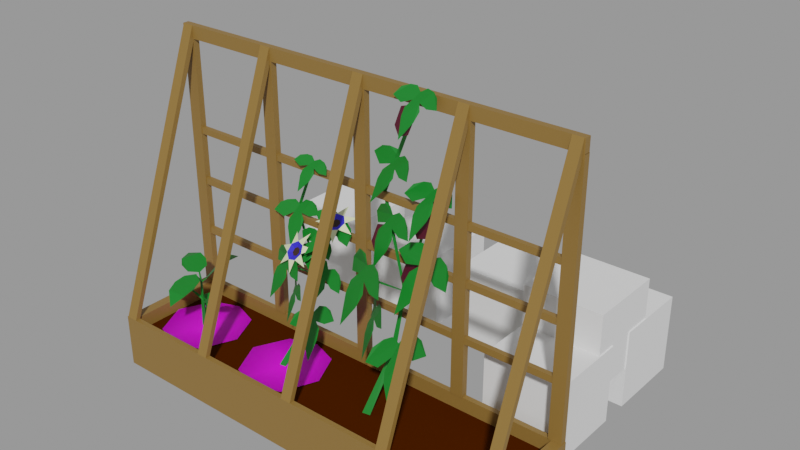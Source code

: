 # Source: Passion_fruit.blend  (saved by Blender 2.90.8; exported with 4.5.12 LTS)
import bpy
from mathutils import Matrix  # noqa: F401  (used for matrix-valued properties, if any)

bpy.ops.wm.read_factory_settings(use_empty=True)
scene = bpy.context.scene
scene.name = 'With bed'

# ---- collections
col_places = bpy.data.collections.new('Places'); scene.collection.children.link(col_places)
col_test = bpy.data.collections.new('Test'); scene.collection.children.link(col_test)

# ---- images (referenced by path relative to the original .blend; pixels are not part of the script)
import os
ASSET_DIR = os.environ.get("B2B_ASSET_DIR", "")  # directory of the original .blend (textures are referenced by path, not embedded)
HERE = os.path.dirname(os.path.abspath(__file__))  # packed textures are extracted next to this script under _unpacked/

def load_image(name, relpath, width, height, colorspace="sRGB"):
    """Load a texture the original file referenced (path relative to the .blend, or extracted next to this script)."""
    p = next((c for c in (os.path.join(HERE, relpath), os.path.join(ASSET_DIR, relpath)) if relpath and os.path.exists(c)), "")
    if p:
        img = bpy.data.images.load(p, check_existing=True)
        img.name = name
    else:  # same state as the original file: an image datablock whose file is absent (Cycles renders it pink)
        img = bpy.data.images.new(name, width, height)
        img.source = "FILE"
        img.filepath = "//" + (relpath or name)
    img.colorspace_settings.name = colorspace
    return img
img_dry_ground_001 = load_image('Dry Ground.001', 'Dry Ground.png', 1024, 1024, 'sRGB')
img_wet_ground_003 = load_image('Wet Ground.003', 'Wet Ground.png', 1024, 1024, 'sRGB')

# ---- materials (node trees are filled in below, after node groups)
mat_wood = bpy.data.materials.new('Wood')
mat_wood.use_transparent_shadow = False
mat_ground = bpy.data.materials.new('Ground')
mat_ground.use_transparent_shadow = False
mat_dry_ground_001 = bpy.data.materials.new('Dry Ground.001')
mat_dry_ground_001.surface_render_method = 'BLENDED'
mat_dry_ground_001.blend_method = 'BLEND'
mat_dry_ground_001.use_transparent_shadow = False
mat_wet_ground_001 = bpy.data.materials.new('Wet Ground.001')
mat_wet_ground_001.surface_render_method = 'BLENDED'
mat_wet_ground_001.blend_method = 'BLEND'
mat_wet_ground_001.use_transparent_shadow = False
mat_grass_green_001 = bpy.data.materials.new('Grass green.001')
mat_grass_green_001.use_transparent_shadow = False
mat_grass_green_002 = bpy.data.materials.new('Grass green.002')
mat_grass_green_002.use_transparent_shadow = False
mat_indigo_001 = bpy.data.materials.new('Indigo.001')
mat_indigo_001.use_transparent_shadow = False
mat_grape_stemp_001 = bpy.data.materials.new('Grape stemp.001')
mat_grape_stemp_001.use_transparent_shadow = False
mat_white_flower_001 = bpy.data.materials.new('White Flower.001')
mat_white_flower_001.use_transparent_shadow = False
mat_grass_green_003 = bpy.data.materials.new('Grass green.003')
mat_grass_green_003.use_transparent_shadow = False
mat_passion_main_001 = bpy.data.materials.new('Passion main.001')
mat_passion_main_001.use_transparent_shadow = False

# ---- material node trees
mat_wood.use_nodes = True; mat_wood.node_tree.nodes.clear()
_N = mat_wood.node_tree.nodes; _L = mat_wood.node_tree.links
n0 = _N.new('ShaderNodeBsdfPrincipled'); n0.name = 'Principled BSDF'; n0.location = (10, 300)
n0.distribution = 'GGX'
n0.subsurface_method = 'BURLEY'
n0.inputs[0].default_value = (0.2462, 0.1366, 0.03203, 1.0)
n0.inputs[3].default_value = 1.45
n0.inputs[27].default_value = (0.0, 0.0, 0.0, 1.0)
n0.inputs[28].default_value = 1.0
n1 = _N.new('ShaderNodeOutputMaterial'); n1.name = 'Material Output'; n1.location = (300, 300)
_L.new(n0.outputs[0], n1.inputs[0])
n1.is_active_output = True
mat_ground.use_nodes = True; mat_ground.node_tree.nodes.clear()
_N = mat_ground.node_tree.nodes; _L = mat_ground.node_tree.links
n0 = _N.new('ShaderNodeBsdfPrincipled'); n0.name = 'Principled BSDF'; n0.location = (15, 390)
n0.distribution = 'GGX'
n0.subsurface_method = 'BURLEY'
n0.inputs[0].default_value = (0.05522, 0.01159, 0.0, 1.0)
n0.inputs[2].default_value = 0.5996
n0.inputs[3].default_value = 1.45
n0.inputs[13].default_value = 0.0
n0.inputs[27].default_value = (0.0, 0.0, 0.0, 1.0)
n0.inputs[28].default_value = 1.0
n1 = _N.new('ShaderNodeOutputMaterial'); n1.name = 'Material Output'; n1.location = (305, 390)
_L.new(n0.outputs[0], n1.inputs[0])
n1.is_active_output = True
mat_dry_ground_001.use_nodes = True; mat_dry_ground_001.node_tree.nodes.clear()
_N = mat_dry_ground_001.node_tree.nodes; _L = mat_dry_ground_001.node_tree.links
n0 = _N.new('ShaderNodeOutputMaterial'); n0.name = 'Material Output'; n0.location = (138, 291)
n1 = _N.new('ShaderNodeTexImage'); n1.name = 'Image Texture'; n1.location = (-262, 291)
n1.image = img_dry_ground_001
n1.extension = 'CLIP'
n2 = _N.new('ShaderNodeBsdfPrincipled'); n2.name = 'Principled BSDF'; n2.location = (-62, 291)
n2.distribution = 'GGX'
n2.subsurface_method = 'BURLEY'
n2.inputs[3].default_value = 1.45
n2.inputs[27].default_value = (0.0, 0.0, 0.0, 1.0)
n2.inputs[28].default_value = 1.0
_L.new(n1.outputs[0], n2.inputs[0])
_L.new(n1.outputs[1], n2.inputs[4])
_L.new(n2.outputs[0], n0.inputs[0])
n0.is_active_output = True
mat_wet_ground_001.use_nodes = True; mat_wet_ground_001.node_tree.nodes.clear()
_N = mat_wet_ground_001.node_tree.nodes; _L = mat_wet_ground_001.node_tree.links
n0 = _N.new('ShaderNodeOutputMaterial'); n0.name = 'Material Output'; n0.location = (300, 300)
n1 = _N.new('ShaderNodeTexImage'); n1.name = 'Image Texture'; n1.location = (-200, 300)
n1.image = img_wet_ground_003
n1.extension = 'CLIP'
n2 = _N.new('ShaderNodeBsdfPrincipled'); n2.name = 'Principled BSDF'; n2.location = (0, 300)
n2.distribution = 'GGX'
n2.subsurface_method = 'BURLEY'
n2.inputs[3].default_value = 1.45
n2.inputs[27].default_value = (0.0, 0.0, 0.0, 1.0)
n2.inputs[28].default_value = 1.0
_L.new(n1.outputs[0], n2.inputs[0])
_L.new(n1.outputs[1], n2.inputs[4])
_L.new(n2.outputs[0], n0.inputs[0])
n0.is_active_output = True
mat_grass_green_001.use_nodes = True; mat_grass_green_001.node_tree.nodes.clear()
_N = mat_grass_green_001.node_tree.nodes; _L = mat_grass_green_001.node_tree.links
n0 = _N.new('ShaderNodeBsdfPrincipled'); n0.name = 'Principled BSDF'; n0.location = (10, 300)
n0.distribution = 'GGX'
n0.subsurface_method = 'BURLEY'
n0.inputs[0].default_value = (0.00258, 0.1743, 0.0134, 1.0)
n0.inputs[3].default_value = 1.45
n0.inputs[27].default_value = (0.0, 0.0, 0.0, 1.0)
n0.inputs[28].default_value = 1.0
n1 = _N.new('ShaderNodeOutputMaterial'); n1.name = 'Material Output'; n1.location = (300, 300)
_L.new(n0.outputs[0], n1.inputs[0])
n1.is_active_output = True
mat_grass_green_002.use_nodes = True; mat_grass_green_002.node_tree.nodes.clear()
_N = mat_grass_green_002.node_tree.nodes; _L = mat_grass_green_002.node_tree.links
n0 = _N.new('ShaderNodeBsdfPrincipled'); n0.name = 'Principled BSDF'; n0.location = (10, 300)
n0.distribution = 'GGX'
n0.subsurface_method = 'BURLEY'
n0.inputs[0].default_value = (0.00258, 0.1743, 0.0134, 1.0)
n0.inputs[3].default_value = 1.45
n0.inputs[27].default_value = (0.0, 0.0, 0.0, 1.0)
n0.inputs[28].default_value = 1.0
n1 = _N.new('ShaderNodeOutputMaterial'); n1.name = 'Material Output'; n1.location = (300, 300)
_L.new(n0.outputs[0], n1.inputs[0])
n1.is_active_output = True
mat_indigo_001.use_nodes = True; mat_indigo_001.node_tree.nodes.clear()
_N = mat_indigo_001.node_tree.nodes; _L = mat_indigo_001.node_tree.links
n0 = _N.new('ShaderNodeBsdfPrincipled'); n0.name = 'Principled BSDF'; n0.location = (10, 300)
n0.distribution = 'GGX'
n0.subsurface_method = 'BURLEY'
n0.inputs[0].default_value = (0.02773, 0.02267, 0.6673, 1.0)
n0.inputs[3].default_value = 1.45
n0.inputs[27].default_value = (0.0, 0.0, 0.0, 1.0)
n0.inputs[28].default_value = 1.0
n1 = _N.new('ShaderNodeOutputMaterial'); n1.name = 'Material Output'; n1.location = (300, 300)
_L.new(n0.outputs[0], n1.inputs[0])
n1.is_active_output = True
mat_grape_stemp_001.use_nodes = True; mat_grape_stemp_001.node_tree.nodes.clear()
_N = mat_grape_stemp_001.node_tree.nodes; _L = mat_grape_stemp_001.node_tree.links
n0 = _N.new('ShaderNodeBsdfPrincipled'); n0.name = 'Principled BSDF'; n0.location = (10, 300)
n0.distribution = 'GGX'
n0.subsurface_method = 'BURLEY'
n0.inputs[0].default_value = (0.03696, 0.01543, 0.01073, 1.0)
n0.inputs[3].default_value = 1.45
n0.inputs[27].default_value = (0.0, 0.0, 0.0, 1.0)
n0.inputs[28].default_value = 1.0
n1 = _N.new('ShaderNodeOutputMaterial'); n1.name = 'Material Output'; n1.location = (300, 300)
_L.new(n0.outputs[0], n1.inputs[0])
n1.is_active_output = True
mat_white_flower_001.use_nodes = True; mat_white_flower_001.node_tree.nodes.clear()
_N = mat_white_flower_001.node_tree.nodes; _L = mat_white_flower_001.node_tree.links
n0 = _N.new('ShaderNodeBsdfPrincipled'); n0.name = 'Principled BSDF'; n0.location = (10, 300)
n0.distribution = 'GGX'
n0.subsurface_method = 'BURLEY'
n0.inputs[0].default_value = (0.7385, 0.8, 0.4854, 1.0)
n0.inputs[3].default_value = 1.45
n0.inputs[27].default_value = (0.0, 0.0, 0.0, 1.0)
n0.inputs[28].default_value = 1.0
n1 = _N.new('ShaderNodeOutputMaterial'); n1.name = 'Material Output'; n1.location = (300, 300)
_L.new(n0.outputs[0], n1.inputs[0])
n1.is_active_output = True
mat_grass_green_003.use_nodes = True; mat_grass_green_003.node_tree.nodes.clear()
_N = mat_grass_green_003.node_tree.nodes; _L = mat_grass_green_003.node_tree.links
n0 = _N.new('ShaderNodeBsdfPrincipled'); n0.name = 'Principled BSDF'; n0.location = (10, 300)
n0.distribution = 'GGX'
n0.subsurface_method = 'BURLEY'
n0.inputs[0].default_value = (0.00258, 0.1743, 0.0134, 1.0)
n0.inputs[3].default_value = 1.45
n0.inputs[27].default_value = (0.0, 0.0, 0.0, 1.0)
n0.inputs[28].default_value = 1.0
n1 = _N.new('ShaderNodeOutputMaterial'); n1.name = 'Material Output'; n1.location = (300, 300)
_L.new(n0.outputs[0], n1.inputs[0])
n1.is_active_output = True
mat_passion_main_001.use_nodes = True; mat_passion_main_001.node_tree.nodes.clear()
_N = mat_passion_main_001.node_tree.nodes; _L = mat_passion_main_001.node_tree.links
n0 = _N.new('ShaderNodeBsdfPrincipled'); n0.name = 'Principled BSDF'; n0.location = (10, 300)
n0.distribution = 'GGX'
n0.subsurface_method = 'BURLEY'
n0.inputs[0].default_value = (0.07474, 0.0, 0.01572, 1.0)
n0.inputs[3].default_value = 1.45
n0.inputs[27].default_value = (0.0, 0.0, 0.0, 1.0)
n0.inputs[28].default_value = 1.0
n1 = _N.new('ShaderNodeOutputMaterial'); n1.name = 'Material Output'; n1.location = (300, 300)
_L.new(n0.outputs[0], n1.inputs[0])
n1.is_active_output = True

# ---- meshes
me_cube_003 = bpy.data.meshes.new('Cube.003')
me_cube_003.from_pydata([(-1.0, -1.0, -1.0), (-1.0, -1.0, 1.0), (-1.0, 1.0, -1.0), (-1.0, 1.0, 1.0), (1.0, -1.0, -1.0), (1.0, -1.0, 1.0), (1.0, 1.0, -1.0), (1.0, 1.0, 1.0)], [], [(0, 1, 3, 2), (2, 3, 7, 6), (6, 7, 5, 4), (4, 5, 1, 0), (2, 6, 4, 0), (7, 3, 1, 5)])
_uv = me_cube_003.uv_layers.new(name='UVMap')
_uv.uv.foreach_set('vector', [0.375, 0.0, 0.625, 0.0, 0.625, 0.25, 0.375, 0.25, 0.375, 0.25, 0.625, 0.25, 0.625, 0.5, 0.375, 0.5, 0.375, 0.5, 0.625, 0.5, 0.625, 0.75, 0.375, 0.75, 0.375, 0.75, 0.625, 0.75, 0.625, 1.0, 0.375, 1.0, 0.125, 0.5, 0.375, 0.5, 0.375, 0.75, 0.125, 0.75, 0.625, 0.5, 0.875, 0.5, 0.875, 0.75, 0.625, 0.75])
me_cube_003.use_remesh_fix_poles = True
me_cube_003.use_remesh_preserve_attributes = False
me_cube_003.use_mirror_vertex_groups = False
me_cube_003.update()
me_cube_002 = bpy.data.meshes.new('Cube.002')
me_cube_002.from_pydata([(8.0, 0.0, 1.0), (8.0, 0.0, 0.0), (8.0, -1.982, 0.0), (0.0, 0.0, 0.0), (0.0, -1.982, 1.0), (0.0, -1.982, 0.0), (7.806, -1.886, 1.0), (0.194, -1.886, 1.0), (7.806, -0.09613, 1.0), (0.194, -0.09613, 1.0), (8.0, -1.982, 1.0), (0.0, 0.0, 1.0), (7.806, -1.886, 0.7344), (0.194, -1.886, 0.7344), (7.806, -0.09613, 0.7344), (0.194, -0.09613, 0.7344), (0.002396, -0.1194, 1.002), (0.002396, -0.1194, 5.763), (0.002396, -0.0006918, 1.002), (0.002396, -0.0006918, 5.763), (0.242, -0.1194, 1.002), (0.242, -0.1194, 5.763), (0.242, -0.0006918, 1.002), (0.242, -0.0006918, 5.763), (1.884, -0.1194, 1.002), (1.884, -0.1194, 5.763), (1.884, -0.0006918, 1.002), (1.884, -0.0006918, 5.763), (2.123, -0.1194, 1.002), (2.123, -0.1194, 5.763), (2.123, -0.0006918, 1.002), (2.123, -0.0006918, 5.763), (3.884, -0.1194, 1.002), (3.884, -0.1194, 5.763), (3.884, -0.0006918, 1.002), (3.884, -0.0006918, 5.763), (4.123, -0.1194, 1.002), (4.123, -0.1194, 5.763), (4.123, -0.0006918, 1.002), (4.123, -0.0006918, 5.763), (5.884, -0.1194, 1.002), (5.884, -0.1194, 5.763), (5.884, -0.0006918, 1.002), (5.884, -0.0006918, 5.763), (6.123, -0.1194, 1.002), (6.123, -0.1194, 5.763), (6.123, -0.0006918, 1.002), (6.123, -0.0006918, 5.763), (7.75, -0.1194, 1.002), (7.75, -0.1194, 5.763), (7.75, -0.0006918, 1.002), (7.75, -0.0006918, 5.763), (7.99, -0.1194, 1.002), (7.99, -0.1194, 5.763), (7.99, -0.0006918, 1.002), (7.99, -0.0006918, 5.763), (0.003793, -0.1188, 6.002), (7.985, -0.1188, 6.002), (0.003793, -0.0001202, 6.002), (7.985, -0.0001193, 6.002), (0.003793, -0.1188, 5.763), (7.985, -0.1188, 5.763), (0.003793, -0.0001202, 5.763), (7.985, -0.0001193, 5.763), (0.02132, -1.982, 1.0), (0.02268, -0.1186, 6.002), (0.02132, -1.886, 1.0), (0.02268, -0.1194, 5.715), (0.2349, -1.982, 1.0), (0.2363, -0.1186, 6.002), (0.2349, -1.886, 1.0), (0.2363, -0.1194, 5.715), (5.895, -1.982, 1.0), (5.897, -0.1186, 6.002), (5.895, -1.886, 1.0), (5.897, -0.1194, 5.715), (6.099, -1.982, 1.0), (6.1, -0.1186, 6.002), (6.099, -1.886, 1.0), (6.1, -0.1194, 5.715), (3.894, -1.982, 1.0), (3.896, -0.1186, 6.002), (3.894, -1.886, 1.0), (3.896, -0.1194, 5.715), (4.099, -1.982, 1.0), (4.101, -0.1186, 6.002), (4.099, -1.886, 1.0), (4.101, -0.1194, 5.715), (1.896, -1.982, 1.0), (1.897, -0.1186, 6.002), (1.896, -1.886, 1.0), (1.897, -0.1194, 5.715), (2.098, -1.982, 1.0), (2.099, -0.1186, 6.002), (2.098, -1.886, 1.0), (2.099, -0.1194, 5.715), (7.769, -1.982, 1.0), (7.77, -0.1186, 6.002), (7.769, -1.886, 1.0), (7.77, -0.1194, 5.715), (7.961, -1.982, 1.0), (7.962, -0.1186, 6.002), (7.961, -1.886, 1.0), (7.962, -0.1194, 5.715), (7.806, -0.1057, 2.019), (0.1781, -0.1057, 2.019), (7.806, -0.01446, 2.019), (0.1781, -0.01446, 2.019), (7.806, -0.1057, 2.141), (0.1781, -0.1057, 2.141), (7.806, -0.01446, 2.141), (0.1781, -0.01446, 2.141), (7.806, -0.1057, 3.028), (0.1781, -0.1057, 3.028), (7.806, -0.01446, 3.028), (0.1781, -0.01446, 3.028), (7.806, -0.1057, 3.15), (0.1781, -0.1057, 3.15), (7.806, -0.01446, 3.15), (0.1781, -0.01446, 3.15), (7.806, -0.1057, 4.016), (0.1781, -0.1057, 4.016), (7.806, -0.01446, 4.016), (0.1781, -0.01446, 4.016), (7.806, -0.1057, 4.137), (0.1781, -0.1057, 4.137), (7.806, -0.01446, 4.137), (0.1781, -0.01446, 4.137)], [], [(2, 10, 4, 5), (5, 4, 11, 3), (1, 0, 10, 2), (3, 11, 0, 1), (8, 9, 15, 14), (6, 7, 4, 10), (8, 6, 10, 0), (7, 9, 11, 4), (9, 8, 0, 11), (14, 15, 13, 12), (6, 8, 14, 12), (9, 7, 13, 15), (7, 6, 12, 13), (16, 17, 19, 18), (18, 19, 23, 22), (22, 23, 21, 20), (20, 21, 17, 16), (24, 25, 27, 26), (26, 27, 31, 30), (30, 31, 29, 28), (28, 29, 25, 24), (108, 109, 105, 104), (32, 33, 35, 34), (34, 35, 39, 38), (38, 39, 37, 36), (36, 37, 33, 32), (110, 111, 109, 108), (40, 41, 43, 42), (42, 43, 47, 46), (46, 47, 45, 44), (44, 45, 41, 40), (106, 107, 111, 110), (48, 49, 51, 50), (50, 51, 55, 54), (54, 55, 53, 52), (52, 53, 49, 48), (104, 105, 107, 106), (56, 57, 59, 58), (58, 59, 63, 62), (60, 61, 57, 56), (58, 62, 60, 56), (63, 59, 57, 61), (64, 65, 67, 66), (66, 67, 71, 70), (70, 71, 69, 68), (68, 69, 65, 64), (71, 67, 65, 69), (72, 73, 75, 74), (74, 75, 79, 78), (78, 79, 77, 76), (76, 77, 73, 72), (79, 75, 73, 77), (80, 81, 83, 82), (82, 83, 87, 86), (86, 87, 85, 84), (84, 85, 81, 80), (87, 83, 81, 85), (88, 89, 91, 90), (90, 91, 95, 94), (94, 95, 93, 92), (92, 93, 89, 88), (95, 91, 89, 93), (96, 97, 99, 98), (98, 99, 103, 102), (102, 103, 101, 100), (100, 101, 97, 96), (103, 99, 97, 101), (116, 117, 113, 112), (118, 119, 117, 116), (114, 115, 119, 118), (112, 113, 115, 114), (124, 125, 121, 120), (126, 127, 125, 124), (122, 123, 127, 126), (120, 121, 123, 122)])
me_cube_002.polygons.foreach_set('material_index', [0, 0, 0, 0, 0, 0, 0, 0, 0, 1, 0, 0, 0, 0, 0, 0, 0, 0, 0, 0, 0, 0, 0, 0, 0, 0, 0, 0, 0, 0, 0, 0, 0, 0, 0, 0, 0, 0, 0, 0, 0, 0, 0, 0, 0, 0, 0, 0, 0, 0, 0, 0, 0, 0, 0, 0, 0, 0, 0, 0, 0, 0, 0, 0, 0, 0, 0, 0, 0, 0, 0, 0, 0, 0, 0])
_uv = me_cube_002.uv_layers.new(name='UVMap')
_uv.uv.foreach_set('vector', [0.8022, 0.9922, 0.7102, 0.9922, 0.7102, 0.256, 0.8022, 0.256, 0.005136, 0.9889, 0.005136, 0.8302, 0.6402, 0.8302, 0.6402, 0.9889, 0.3475, 0.2409, 0.3475, 0.08205, 0.9831, 0.08205, 0.9831, 0.2409, 0.8336, 0.261, 0.9249, 0.261, 0.9249, 0.9916, 0.8336, 0.9916, 0.9426, 0.9738, 0.9426, 0.2787, 0.9669, 0.2787, 0.9669, 0.9738, 0.6923, 0.9744, 0.6923, 0.2739, 0.7102, 0.256, 0.7102, 0.9922, 0.3784, 0.05123, 0.9523, 0.05123, 0.9831, 0.08205, 0.3475, 0.08205, 0.03593, 0.7994, 0.6094, 0.7994, 0.6402, 0.8302, 0.005136, 0.8302, 0.9426, 0.2787, 0.9426, 0.9738, 0.9249, 0.9916, 0.9249, 0.261, 0.323, 0.009652, 0.323, 0.6648, 0.01212, 0.6648, 0.01212, 0.009652, 0.9523, 0.05123, 0.3784, 0.05123, 0.3784, 0.009026, 0.9523, 0.009026, 0.6094, 0.7994, 0.03593, 0.7994, 0.03593, 0.7572, 0.6094, 0.7572, 0.6923, 0.2739, 0.6923, 0.9744, 0.6679, 0.9744, 0.6679, 0.2739, 0.375, 0.0, 0.625, 0.0, 0.625, 0.25, 0.375, 0.25, 0.375, 0.25, 0.625, 0.25, 0.625, 0.5, 0.375, 0.5, 0.375, 0.5, 0.625, 0.5, 0.625, 0.75, 0.375, 0.75, 0.375, 0.75, 0.625, 0.75, 0.625, 1.0, 0.375, 1.0, 0.375, 0.0, 0.625, 0.0, 0.625, 0.25, 0.375, 0.25, 0.375, 0.25, 0.625, 0.25, 0.625, 0.5, 0.375, 0.5, 0.375, 0.5, 0.625, 0.5, 0.625, 0.75, 0.375, 0.75, 0.375, 0.75, 0.625, 0.75, 0.625, 1.0, 0.375, 1.0, 0.375, 0.75, 0.625, 0.75, 0.625, 1.0, 0.375, 1.0, 0.375, 0.0, 0.625, 0.0, 0.625, 0.25, 0.375, 0.25, 0.375, 0.25, 0.625, 0.25, 0.625, 0.5, 0.375, 0.5, 0.375, 0.5, 0.625, 0.5, 0.625, 0.75, 0.375, 0.75, 0.375, 0.75, 0.625, 0.75, 0.625, 1.0, 0.375, 1.0, 0.375, 0.5, 0.625, 0.5, 0.625, 0.75, 0.375, 0.75, 0.375, 0.0, 0.625, 0.0, 0.625, 0.25, 0.375, 0.25, 0.375, 0.25, 0.625, 0.25, 0.625, 0.5, 0.375, 0.5, 0.375, 0.5, 0.625, 0.5, 0.625, 0.75, 0.375, 0.75, 0.375, 0.75, 0.625, 0.75, 0.625, 1.0, 0.375, 1.0, 0.375, 0.25, 0.625, 0.25, 0.625, 0.5, 0.375, 0.5, 0.375, 0.0, 0.625, 0.0, 0.625, 0.25, 0.375, 0.25, 0.375, 0.25, 0.625, 0.25, 0.625, 0.5, 0.375, 0.5, 0.375, 0.5, 0.625, 0.5, 0.625, 0.75, 0.375, 0.75, 0.375, 0.75, 0.625, 0.75, 0.625, 1.0, 0.375, 1.0, 0.375, 0.0, 0.625, 0.0, 0.625, 0.25, 0.375, 0.25, 0.375, 0.0, 0.6244, 0.0, 0.6244, 0.25, 0.375, 0.25, 0.375, 0.25, 0.6244, 0.25, 0.6244, 0.5, 0.375, 0.5, 0.375, 0.75, 0.6244, 0.75, 0.6244, 1.0, 0.375, 1.0, 0.125, 0.5, 0.375, 0.5, 0.375, 0.75, 0.125, 0.75, 0.6244, 0.5, 0.875, 0.5, 0.875, 0.75, 0.6244, 0.75, 0.375, 0.0, 0.6121, 0.0, 0.6121, 0.25, 0.375, 0.25, 0.375, 0.25, 0.6121, 0.25, 0.6121, 0.5, 0.375, 0.5, 0.375, 0.5, 0.6121, 0.5, 0.6121, 0.75, 0.375, 0.75, 0.375, 0.75, 0.6121, 0.75, 0.6121, 1.0, 0.375, 1.0, 0.6121, 0.5, 0.875, 0.5, 0.875, 0.75, 0.6121, 0.75, 0.375, 0.0, 0.6121, 0.0, 0.6121, 0.25, 0.375, 0.25, 0.375, 0.25, 0.6121, 0.25, 0.6121, 0.5, 0.375, 0.5, 0.375, 0.5, 0.6121, 0.5, 0.6121, 0.75, 0.375, 0.75, 0.375, 0.75, 0.6121, 0.75, 0.6121, 1.0, 0.375, 1.0, 0.6121, 0.5, 0.875, 0.5, 0.875, 0.75, 0.6121, 0.75, 0.375, 0.0, 0.6121, 0.0, 0.6121, 0.25, 0.375, 0.25, 0.375, 0.25, 0.6121, 0.25, 0.6121, 0.5, 0.375, 0.5, 0.375, 0.5, 0.6121, 0.5, 0.6121, 0.75, 0.375, 0.75, 0.375, 0.75, 0.6121, 0.75, 0.6121, 1.0, 0.375, 1.0, 0.6121, 0.5, 0.875, 0.5, 0.875, 0.75, 0.6121, 0.75, 0.375, 0.0, 0.6121, 0.0, 0.6121, 0.25, 0.375, 0.25, 0.375, 0.25, 0.6121, 0.25, 0.6121, 0.5, 0.375, 0.5, 0.375, 0.5, 0.6121, 0.5, 0.6121, 0.75, 0.375, 0.75, 0.375, 0.75, 0.6121, 0.75, 0.6121, 1.0, 0.375, 1.0, 0.6121, 0.5, 0.875, 0.5, 0.875, 0.75, 0.6121, 0.75, 0.375, 0.0, 0.6121, 0.0, 0.6121, 0.25, 0.375, 0.25, 0.375, 0.25, 0.6121, 0.25, 0.6121, 0.5, 0.375, 0.5, 0.375, 0.5, 0.6121, 0.5, 0.6121, 0.75, 0.375, 0.75, 0.375, 0.75, 0.6121, 0.75, 0.6121, 1.0, 0.375, 1.0, 0.6121, 0.5, 0.875, 0.5, 0.875, 0.75, 0.6121, 0.75, 0.375, 0.75, 0.625, 0.75, 0.625, 1.0, 0.375, 1.0, 0.375, 0.5, 0.625, 0.5, 0.625, 0.75, 0.375, 0.75, 0.375, 0.25, 0.625, 0.25, 0.625, 0.5, 0.375, 0.5, 0.375, 0.0, 0.625, 0.0, 0.625, 0.25, 0.375, 0.25, 0.375, 0.75, 0.625, 0.75, 0.625, 1.0, 0.375, 1.0, 0.375, 0.5, 0.625, 0.5, 0.625, 0.75, 0.375, 0.75, 0.375, 0.25, 0.625, 0.25, 0.625, 0.5, 0.375, 0.5, 0.375, 0.0, 0.625, 0.0, 0.625, 0.25, 0.375, 0.25])
me_cube_002.materials.append(mat_wood)
me_cube_002.materials.append(mat_ground)
me_cube_002.use_remesh_preserve_volume = False
me_cube_002.use_remesh_preserve_attributes = False
me_cube_002.use_mirror_vertex_groups = False
me_cube_002.update()
me_plane_003 = bpy.data.meshes.new('Plane.003')
me_plane_003.from_pydata([(0.6207, 0.765, -0.01421), (-0.6207, 0.765, -0.01421), (0.0, 0.9761, -0.0001581), (0.6207, -0.765, -0.01421), (0.9745, 0.0, -0.0001581), (-0.6207, -0.765, -0.01421), (-0.9745, 0.0, -0.0001581), (0.0, -0.9761, -0.0001581)], [], [(2, 1, 6, 5, 7, 3, 4, 0)])
_uv = me_plane_003.uv_layers.new(name='UVMap')
_uv.uv.foreach_set('vector', [0.2489, 0.9638, 9.632e-05, 0.7273, 9.622e-05, 0.2861, 0.336, 9.622e-05, 0.6774, 0.03622, 0.9261, 0.2727, 0.9261, 0.7139, 0.5902, 0.9999])
me_plane_003.materials.append(mat_dry_ground_001)
me_plane_003.use_remesh_fix_poles = True
me_plane_003.use_remesh_preserve_attributes = False
me_plane_003.use_mirror_vertex_groups = False
me_plane_003.update()
me_plane_002 = bpy.data.meshes.new('Plane.002')
me_plane_002.from_pydata([(0.6207, 0.765, -0.01421), (-0.6207, 0.765, -0.01421), (0.0, 0.9761, -0.0001581), (0.6207, -0.765, -0.01421), (0.9745, 0.0, -0.0001581), (-0.6207, -0.765, -0.01421), (-0.9745, 0.0, -0.0001581), (0.0, -0.9761, -0.0001581)], [], [(2, 1, 6, 5, 7, 3, 4, 0)])
_uv = me_plane_002.uv_layers.new(name='UVMap')
_uv.uv.foreach_set('vector', [0.2489, 0.9638, 9.632e-05, 0.7273, 9.622e-05, 0.2861, 0.336, 9.622e-05, 0.6774, 0.03622, 0.9261, 0.2727, 0.9261, 0.7139, 0.5902, 0.9999])
me_plane_002.materials.append(mat_wet_ground_001)
me_plane_002.use_remesh_fix_poles = True
me_plane_002.use_remesh_preserve_attributes = False
me_plane_002.use_mirror_vertex_groups = False
me_plane_002.update()
me_cylinder_004 = bpy.data.meshes.new('Cylinder.004')
me_cylinder_004.from_pydata([(0.03189, -0.116, 0.775), (0.01441, -0.09939, 0.7904), (-0.01644, 0.01839, 0.01092), (-0.0129, -0.003167, 0.6584), (0.02564, -0.03299, 0.01092), (0.005206, -0.02527, 0.6584), (-0.03989, -0.04374, 0.01092), (-0.02299, -0.0299, 0.6584), (0.003834, -0.1216, 0.7758), (0.04547, 0.03964, 0.715), (0.05329, 0.02817, 0.7137), (0.0492, 0.03239, 0.7263), (-0.07788, 0.02275, 0.7733), (-0.06513, 0.009118, 0.7699), (-0.08326, 0.004538, 0.7732), (0.2544, -0.05774, 0.8965), (0.03879, 0.0184, 0.717), (0.4224, 0.2462, 1.063), (0.07984, 0.271, 0.899), (0.1995, 0.29, 0.996), (0.01459, 0.1832, 0.7777), (0.1587, -0.07411, 0.7885), (0.3343, 0.02763, 1.006), (-0.1243, -0.4492, 0.6808), (-0.1414, -0.1783, 0.7651), (0.1395, -0.1618, 0.7848), (0.1574, -0.438, 0.6918), (0.189, -0.3064, 0.7528), (0.03102, -0.5703, 0.5586), (-0.01288, -0.08875, 0.798), (-0.166, -0.31, 0.7285), (-0.2958, 0.2375, 0.8699), (-0.06957, 0.1378, 0.8062), (-0.1744, -0.09068, 0.7745), (-0.4078, 0.01296, 0.8341), (-0.3082, -0.07298, 0.8127), (-0.4924, 0.1968, 0.8148), (-0.05191, -0.0003086, 0.7705), (-0.1635, 0.2102, 0.845), (-0.1276, -0.09374, 0.5108), (-0.1336, -0.07796, 0.5245), (0.0196, 0.01042, 0.3989), (0.001193, -0.03588, 0.3989), (-0.02969, 0.003213, 0.3989), (-0.1422, -0.07885, 0.5045), (0.24, -0.05882, 0.5054), (0.2343, -0.09423, 0.5007), (0.1659, -0.07038, 0.4855), (0.2146, -0.185, 0.5116), (0.1291, -0.0583, 0.4743), (0.3743, -0.13, 0.5352), (0.277, 0.005824, 0.5283), (0.3459, -0.04005, 0.5424), (0.1952, 0.008202, 0.4949), (0.1518, -0.1453, 0.486), (0.2975, -0.1921, 0.5357), (-0.3286, -0.1071, 0.4969), (-0.1827, -0.02438, 0.5215), (-0.09867, -0.1698, 0.5316), (-0.2479, -0.2547, 0.5024), (-0.1649, -0.2351, 0.5261), (-0.3622, -0.2267, 0.4362), (-0.09887, -0.06872, 0.5326), (-0.2619, -0.04678, 0.5121), (0.01512, -0.0005588, 0.177), (0.01608, -0.04116, 0.1769), (-0.0189, -0.0217, 0.1837), (-0.04331, 0.08461, 0.2574), (-0.04519, 0.07013, 0.2798), (-0.06229, 0.06592, 0.2597), (-0.07925, 0.2221, 0.3282), (0.003969, 0.1126, 0.2807), (-0.1106, 0.03074, 0.2868), (-0.192, 0.1598, 0.3307), (-0.165, 0.07616, 0.3195), (-0.1572, 0.2173, 0.3363), (-0.02876, 0.04082, 0.2676), (-0.01678, 0.1735, 0.3067)], [], [(2, 3, 5, 4), (5, 3, 1, 0), (4, 5, 7, 6), (7, 5, 0, 8), (6, 7, 3, 2), (3, 7, 8, 1), (7, 11, 9, 3), (5, 10, 11, 7), (3, 9, 10, 5), (3, 7, 14, 12), (7, 5, 13, 14), (5, 3, 12, 13), (28, 26, 27, 25, 29, 24, 30, 23), (36, 34, 35, 33, 37, 32, 38, 31), (17, 19, 18, 20, 16, 21, 15, 22), (42, 41, 40, 39), (43, 42, 39, 44), (41, 43, 44, 40), (43, 47, 45, 41), (42, 46, 47, 43), (41, 45, 46, 42), (68, 67, 69), (61, 59, 60, 58, 62, 57, 63, 56), (65, 66, 64), (50, 52, 51, 53, 49, 54, 48, 55), (64, 66, 69, 67), (66, 65, 68, 69), (65, 64, 67, 68), (75, 73, 74, 72, 76, 71, 77, 70)])
_uv = me_cylinder_004.uv_layers.new(name='UVMap')
_uv.uv.foreach_set('vector', [1.0, 0.5, 1.0, 1.0, 0.6667, 1.0, 0.6667, 0.5, 0.6667, 1.0, 1.0, 1.0, 1.0, 1.0, 0.6667, 1.0, 0.6667, 0.5, 0.6667, 1.0, 0.3333, 1.0, 0.3333, 0.5, 0.3333, 1.0, 0.6667, 1.0, 0.6667, 1.0, 0.3333, 1.0, 0.3333, 0.5, 0.3333, 1.0, -5.96e-08, 1.0, -5.96e-08, 0.5, -5.96e-08, 1.0, 0.3333, 1.0, 0.3333, 1.0, -5.96e-08, 1.0, 0.3333, 1.0, 0.3333, 1.0, -5.96e-08, 1.0, -5.96e-08, 1.0, 0.6667, 1.0, 0.6667, 1.0, 0.3333, 1.0, 0.3333, 1.0, 1.0, 1.0, 1.0, 1.0, 0.6667, 1.0, 0.6667, 1.0, -5.96e-08, 1.0, 0.3333, 1.0, 0.3333, 1.0, -5.96e-08, 1.0, 0.3333, 1.0, 0.6667, 1.0, 0.6667, 1.0, 0.3333, 1.0, 0.6667, 1.0, 1.0, 1.0, 1.0, 1.0, 0.6667, 1.0, 0.0, 0.0, 0.0, 0.0, 0.0, 0.0, 0.0, 0.0, 0.0, 0.0, 0.0, 0.0, 0.0, 0.0, 0.0, 0.0, 0.0, 0.0, 0.0, 0.0, 0.0, 0.0, 0.0, 0.0, 0.0, 0.0, 0.0, 0.0, 0.0, 0.0, 0.0, 0.0, 0.0, 0.0, 0.0, 0.0, 0.0, 0.0, 0.0, 0.0, 0.0, 0.0, 0.0, 0.0, 0.0, 0.0, 0.0, 0.0, 0.6667, 1.0, 1.0, 1.0, 1.0, 1.0, 0.6667, 1.0, 0.3333, 1.0, 0.6667, 1.0, 0.6667, 1.0, 0.3333, 1.0, -5.96e-08, 1.0, 0.3333, 1.0, 0.3333, 1.0, -5.96e-08, 1.0, 0.3333, 1.0, 0.3333, 1.0, -5.96e-08, 1.0, -5.96e-08, 1.0, 0.6667, 1.0, 0.6667, 1.0, 0.3333, 1.0, 0.3333, 1.0, 1.0, 1.0, 1.0, 1.0, 0.6667, 1.0, 0.6667, 1.0, 0.6667, 1.0, -5.96e-08, 1.0, 0.3333, 1.0, 0.0, 0.0, 0.0, 0.0, 0.0, 0.0, 0.0, 0.0, 0.0, 0.0, 0.0, 0.0, 0.0, 0.0, 0.0, 0.0, 0.6667, 1.0, 0.3333, 1.0, -5.96e-08, 1.0, 0.0, 0.0, 0.0, 0.0, 0.0, 0.0, 0.0, 0.0, 0.0, 0.0, 0.0, 0.0, 0.0, 0.0, 0.0, 0.0, -5.96e-08, 1.0, 0.3333, 1.0, 0.3333, 1.0, -5.96e-08, 1.0, 0.3333, 1.0, 0.6667, 1.0, 0.6667, 1.0, 0.3333, 1.0, 0.6667, 1.0, 1.0, 1.0, 1.0, 1.0, 0.6667, 1.0, 0.0, 0.0, 0.0, 0.0, 0.0, 0.0, 0.0, 0.0, 0.0, 0.0, 0.0, 0.0, 0.0, 0.0, 0.0, 0.0])
me_cylinder_004.materials.append(mat_grass_green_001)
me_cylinder_004.use_remesh_fix_poles = True
me_cylinder_004.use_remesh_preserve_attributes = False
me_cylinder_004.use_mirror_vertex_groups = False
me_cylinder_004.update()
me_cylinder_005 = bpy.data.meshes.new('Cylinder.005')
me_cylinder_005.from_pydata([(-0.1654, 0.2633, 1.221), (-0.1861, 0.2851, 1.234), (-0.0185, 0.03096, 0.01092), (0.01045, 0.6416, 0.9912), (0.03756, -0.03749, 0.01092), (0.02977, 0.6212, 0.9966), (-0.04974, -0.05181, 0.01092), (0.001874, 0.6154, 0.9986), (-0.1968, 0.2559, 1.225), (0.3023, 0.6326, 1.748), (0.3097, 0.5999, 1.746), (0.2859, 0.6107, 1.767), (-0.3863, 0.7416, 1.712), (-0.3575, 0.7129, 1.712), (-0.3956, 0.7034, 1.723), (0.4697, 0.6612, 1.843), (0.6286, 0.5543, 1.765), (0.4825, 0.4911, 1.68), (0.6315, 0.4721, 1.659), (0.5691, 0.6169, 1.811), (0.3926, 0.4785, 1.667), (0.3612, 0.652, 1.819), (0.1326, 0.2697, 1.464), (0.4714, 0.08189, 0.5214), (0.3535, 0.2039, 0.6745), (0.2289, 0.2082, 0.6242), (0.257, 0.07606, 0.4444), (0.2039, 0.1433, 0.52), (0.4419, -0.05011, 0.2763), (0.2519, 0.2751, 0.7364), (0.4359, 0.1635, 0.6232), (0.1632, 0.5426, 1.719), (0.1372, 0.4594, 1.653), (0.2602, 0.5958, 1.766), (0.3765, 0.5478, 1.738), (0.335, 0.3878, 1.594), (-0.4614, 0.5487, 1.669), (-0.5601, 0.6008, 1.817), (-0.3997, 0.7014, 1.865), (-0.315, 0.1059, 0.7912), (-0.333, 0.2689, 1.147), (-0.3475, 0.2182, 1.046), (-0.2445, 0.2845, 1.234), (-0.1247, 0.2264, 1.216), (-0.1395, 0.133, 1.008), (0.2644, 0.3014, 0.7355), (0.275, 0.2751, 0.6844), (0.2202, 0.2892, 0.6992), (-0.4892, 0.6501, 1.853), (-0.6198, 0.543, 1.716), (-0.2379, 0.7119, 1.904), (-0.04637, 0.6905, 1.893), (-0.1067, 0.6198, 1.753), (0.02346, 0.6527, 1.797), (-0.1326, 0.7125, 1.914), (-0.1672, 0.5871, 1.702), (-0.3103, 0.6799, 1.837), (-0.2198, 0.3952, 1.398), (-0.3882, 0.5595, 1.656), (-0.3538, 0.5013, 1.58), (-0.3491, 0.6188, 1.743), (-0.2307, 0.6201, 1.763), (-0.1524, 0.5152, 1.606), (-0.4064, 0.3583, 1.177), (0.05295, 0.2289, 1.357), (-0.09443, 0.1826, 1.125), (-0.1537, 0.2999, 1.33), (-0.02056, 0.4388, 0.4454), (0.03681, 0.4498, 0.4418), (-0.001883, 0.4922, 0.4304), (-0.4134, 0.439, 1.347), (-0.2225, 0.3533, 1.393), (-0.3086, 0.3858, 1.392), (-0.5002, 0.472, 1.237), (-0.05153, 0.279, 1.381), (0.1201, 0.1744, 1.302), (-0.007278, 0.1726, 1.164), (0.1458, 0.1333, 1.171), (0.4291, 0.3032, 0.8642), (0.6248, 0.2281, 0.7728), (0.4914, 0.1974, 0.6935), (0.5273, 0.2743, 0.8615), (0.3165, 0.3077, 0.8276), (-0.04813, 0.1533, 0.4997), (0.05875, 0.2816, 0.7), (0.1485, 0.3037, 0.7462), (-0.02068, 0.2214, 0.6233), (0.111, 0.1526, 0.5074), (-0.02272, 0.6454, 1.837), (0.2059, 0.7286, 1.893), (0.3022, 0.7167, 1.874), (0.08852, 0.7015, 1.895), (0.09306, 0.5851, 1.757), (0.4701, 0.4318, 1.327), (0.6403, 0.3463, 1.246), (0.5072, 0.3047, 1.132), (0.6581, 0.2912, 1.126), (0.5739, 0.3962, 1.299), (0.4199, 0.2955, 1.105), (0.3656, 0.4285, 1.288), (0.192, 0.1399, 0.8288), (0.1841, 0.3452, 1.143), (0.1686, 0.2799, 1.056), (0.2733, 0.3862, 1.212), (0.3934, 0.3462, 1.188), (0.3739, 0.2243, 1.007), (-0.01734, 0.4175, 1.257), (0.2004, 0.4854, 1.359), (0.2987, 0.4785, 1.349), (0.08446, 0.4585, 1.34), (0.1087, 0.3776, 1.181), (-0.2176, 0.2687, 0.3928), (-0.2941, 0.4329, 0.6629), (-0.2883, 0.3852, 0.5811), (-0.2442, 0.4411, 0.7537), (-0.155, 0.3764, 0.7718), (-0.1297, 0.2853, 0.6073), (-0.3452, 0.5178, 0.6644), (-0.05062, 0.3666, 0.9284), (-0.1158, 0.3294, 0.7096), (-0.1944, 0.4494, 0.8516), (-0.3802, 0.5983, 0.7939), (-0.2555, 0.5072, 0.8822), (-0.3173, 0.5448, 0.8578), (-0.4161, 0.6278, 0.684), (-0.1305, 0.4232, 0.9192), (0.006942, 0.3089, 0.9042), (-0.05876, 0.3129, 0.7625), (0.0528, 0.2614, 0.8089), (-0.06976, 0.2463, 1.221), (-0.06106, 0.4655, 1.462), (-0.07743, 0.3959, 1.399), (0.01858, 0.5188, 1.502), (0.1222, 0.4928, 1.47), (0.09724, 0.3612, 1.335), (-0.1353, 0.5272, 1.484), (0.2835, 0.5686, 1.531), (0.1403, 0.4403, 1.402), (0.1016, 0.5746, 1.548), (-0.1307, 0.6344, 1.598), (0.04658, 0.6195, 1.602), (-0.0282, 0.6269, 1.616), (-0.226, 0.612, 1.53), (0.1948, 0.5931, 1.565), (0.3392, 0.525, 1.483), (0.2167, 0.4603, 1.411), (0.3456, 0.4624, 1.386), (-0.005659, 0.6221, 2.429), (0.0197, 0.5968, 2.429), (-0.01386, 0.5884, 2.438), (0.07239, 0.6561, 2.533), (0.2079, 0.6223, 2.482), (0.1253, 0.5702, 2.396), (0.2333, 0.5848, 2.397), (0.1517, 0.6473, 2.516), (0.06662, 0.5494, 2.375), (0.001108, 0.6365, 2.502), (-0.05862, 0.4001, 2.173), (-0.1077, 0.5471, 2.394), (-0.1051, 0.4976, 2.333), (-0.05411, 0.591, 2.445), (0.03715, 0.5819, 2.432), (0.04915, 0.4908, 2.304), (-0.2641, 0.5671, 2.468), (-0.126, 0.6509, 2.546), (-0.05574, 0.6616, 2.542), (-0.2022, 0.6133, 2.53), (-0.1668, 0.5583, 2.418), (0.04353, 0.4849, 1.632), (-0.06098, 0.3799, 1.539), (-0.1884, 0.4942, 1.575), (-0.1493, 0.3518, 1.482), (-0.3049, 0.3741, 1.405), (-0.1569, 0.281, 1.399), (-0.2182, 0.215, 1.249), (-0.07794, 0.2209, 1.353), (0.006406, 0.1368, 1.225), (0.02802, 0.2166, 1.379), (0.1998, 0.1983, 1.351), (0.08123, 0.2715, 1.457), (0.2163, 0.3532, 1.533), (0.04162, 0.3441, 1.528), (0.5681, 0.7509, 1.898), (0.4121, 0.6722, 1.905), (-0.05451, 0.2778, 1.387), (-0.00416, 0.2758, 1.4), (0.02112, 0.3019, 1.437), (0.002304, 0.3364, 1.471), (-0.04645, 0.3533, 1.476), (-0.08842, 0.34, 1.448), (-0.09201, 0.3064, 1.409), (0.349, 0.828, 1.954), (0.3031, 0.6654, 1.908), (0.1384, 0.7244, 1.909), (0.2387, 0.5869, 1.868), (0.09489, 0.5181, 1.796), (0.2673, 0.4956, 1.816), (0.2513, 0.3644, 1.701), (0.3674, 0.4604, 1.79), (0.4897, 0.3791, 1.695), (0.4636, 0.5077, 1.81), (0.6307, 0.5511, 1.782), (0.4835, 0.602, 1.862), (0.3159, 0.5465, 1.813), (0.3634, 0.5298, 1.801), (0.4091, 0.5522, 1.811), (0.4186, 0.597, 1.835), (0.3846, 0.6304, 1.856), (0.3329, 0.6272, 1.857), (0.3023, 0.5899, 1.838)], [], [(69, 3, 5, 68), (5, 3, 1, 0), (68, 5, 7, 67), (7, 5, 0, 8), (67, 7, 3, 69), (3, 7, 8, 1), (7, 11, 9, 3), (5, 10, 11, 7), (3, 9, 10, 5), (3, 7, 14, 12), (7, 5, 13, 14), (5, 3, 12, 13), (57, 62, 55, 61, 52, 53, 51, 54, 50, 56, 38, 48, 37, 49, 36, 60, 58, 59), (22, 35, 20, 34, 17, 18, 16, 19, 15, 21, 90, 89, 91, 88, 92, 33, 31, 32), (39, 44, 65, 43, 76, 77, 75, 64, 74, 66, 71, 72, 70, 73, 63, 42, 40, 41), (67, 68, 46, 47), (69, 67, 47, 45), (68, 69, 45, 46), (6, 67, 69, 2), (2, 69, 68, 4), (4, 68, 67, 6), (28, 23, 30, 24, 80, 79, 81, 78, 82, 29, 85, 84, 86, 83, 87, 25, 27, 26), (100, 105, 98, 104, 95, 96, 94, 97, 93, 99, 108, 107, 109, 106, 110, 103, 101, 102), (111, 116, 119, 115, 127, 128, 126, 118, 125, 120, 122, 123, 121, 124, 117, 114, 112, 113), (129, 134, 137, 133, 145, 146, 144, 136, 143, 138, 140, 141, 139, 142, 135, 132, 130, 131), (12, 14, 149, 147), (14, 13, 148, 149), (13, 12, 147, 148), (157, 162, 155, 161, 152, 153, 151, 154, 150, 156, 165, 164, 166, 163, 167, 160, 158, 159), (184, 185, 186, 187, 188, 189, 190), (185, 184, 175, 177), (186, 185, 177, 179), (187, 186, 179, 181), (188, 187, 181, 169), (189, 188, 169, 171), (190, 189, 171, 173), (184, 190, 173, 175), (169, 181, 168), (179, 180, 181), (177, 178, 179), (175, 176, 177), (170, 171, 169), (172, 173, 171), (174, 175, 173), (203, 204, 205, 206, 207, 208, 209), (204, 203, 196, 198), (205, 204, 198, 200), (206, 205, 200, 202), (207, 206, 202, 183), (208, 207, 183, 192), (209, 208, 192, 194), (203, 209, 194, 196), (183, 202, 182), (200, 201, 202), (198, 199, 200), (196, 197, 198), (191, 192, 183), (193, 194, 192), (195, 196, 194)])
me_cylinder_005.polygons.foreach_set('material_index', [0, 0, 0, 0, 0, 0, 0, 0, 0, 0, 0, 0, 0, 0, 0, 0, 0, 0, 0, 0, 0, 0, 0, 0, 0, 0, 0, 0, 0, 2, 1, 1, 1, 1, 1, 1, 1, 3, 3, 3, 3, 3, 3, 3, 2, 1, 1, 1, 1, 1, 1, 1, 3, 3, 3, 3, 3, 3, 3])
_uv = me_cylinder_005.uv_layers.new(name='UVMap')
_uv.uv.foreach_set('vector', [1.0, 0.75, 1.0, 1.0, 0.6667, 1.0, 0.6667, 0.75, 0.6667, 1.0, 1.0, 1.0, 1.0, 1.0, 0.6667, 1.0, 0.6667, 0.75, 0.6667, 1.0, 0.3333, 1.0, 0.3333, 0.75, 0.3333, 1.0, 0.6667, 1.0, 0.6667, 1.0, 0.3333, 1.0, 0.3333, 0.75, 0.3333, 1.0, -5.96e-08, 1.0, -5.96e-08, 0.75, -5.96e-08, 1.0, 0.3333, 1.0, 0.3333, 1.0, -5.96e-08, 1.0, 0.3333, 1.0, 0.3333, 1.0, -5.96e-08, 1.0, -5.96e-08, 1.0, 0.6667, 1.0, 0.6667, 1.0, 0.3333, 1.0, 0.3333, 1.0, 1.0, 1.0, 1.0, 1.0, 0.6667, 1.0, 0.6667, 1.0, -5.96e-08, 1.0, 0.3333, 1.0, 0.3333, 1.0, -5.96e-08, 1.0, 0.3333, 1.0, 0.6667, 1.0, 0.6667, 1.0, 0.3333, 1.0, 0.6667, 1.0, 1.0, 1.0, 1.0, 1.0, 0.6667, 1.0, 0.0, 0.0, 0.0, 0.0, 0.0, 0.0, 0.0, 0.0, 0.0, 0.0, 0.0, 0.0, 0.0, 0.0, 0.0, 0.0, 0.0, 0.0, 0.0, 0.0, 0.0, 0.0, 0.0, 0.0, 0.0, 0.0, 0.0, 0.0, 0.0, 0.0, 0.0, 0.0, 0.0, 0.0, 0.0, 0.0, 0.0, 0.0, 0.0, 0.0, 0.0, 0.0, 0.0, 0.0, 0.0, 0.0, 0.0, 0.0, 0.0, 0.0, 0.0, 0.0, 0.0, 0.0, 0.0, 0.0, 0.0, 0.0, 0.0, 0.0, 0.0, 0.0, 0.0, 0.0, 0.0, 0.0, 0.0, 0.0, 0.0, 0.0, 0.0, 0.0, 0.0, 0.0, 0.0, 0.0, 0.0, 0.0, 0.0, 0.0, 0.0, 0.0, 0.0, 0.0, 0.0, 0.0, 0.0, 0.0, 0.0, 0.0, 0.0, 0.0, 0.0, 0.0, 0.0, 0.0, 0.0, 0.0, 0.0, 0.0, 0.0, 0.0, 0.0, 0.0, 0.0, 0.0, 0.0, 0.0, 0.3333, 0.75, 0.6667, 0.75, 0.6667, 0.75, 0.3333, 0.75, -5.96e-08, 0.75, 0.3333, 0.75, 0.3333, 0.75, -5.96e-08, 0.75, 0.6667, 0.75, 1.0, 0.75, 1.0, 0.75, 0.6667, 0.75, 0.3333, 0.5, 0.3333, 0.75, -5.96e-08, 0.75, -5.96e-08, 0.5, 1.0, 0.5, 1.0, 0.75, 0.6667, 0.75, 0.6667, 0.5, 0.6667, 0.5, 0.6667, 0.75, 0.3333, 0.75, 0.3333, 0.5, 0.0, 0.0, 0.0, 0.0, 0.0, 0.0, 0.0, 0.0, 0.0, 0.0, 0.0, 0.0, 0.0, 0.0, 0.0, 0.0, 0.0, 0.0, 0.0, 0.0, 0.0, 0.0, 0.0, 0.0, 0.0, 0.0, 0.0, 0.0, 0.0, 0.0, 0.0, 0.0, 0.0, 0.0, 0.0, 0.0, 0.0, 0.0, 0.0, 0.0, 0.0, 0.0, 0.0, 0.0, 0.0, 0.0, 0.0, 0.0, 0.0, 0.0, 0.0, 0.0, 0.0, 0.0, 0.0, 0.0, 0.0, 0.0, 0.0, 0.0, 0.0, 0.0, 0.0, 0.0, 0.0, 0.0, 0.0, 0.0, 0.0, 0.0, 0.0, 0.0, 0.0, 0.0, 0.0, 0.0, 0.0, 0.0, 0.0, 0.0, 0.0, 0.0, 0.0, 0.0, 0.0, 0.0, 0.0, 0.0, 0.0, 0.0, 0.0, 0.0, 0.0, 0.0, 0.0, 0.0, 0.0, 0.0, 0.0, 0.0, 0.0, 0.0, 0.0, 0.0, 0.0, 0.0, 0.0, 0.0, 0.0, 0.0, 0.0, 0.0, 0.0, 0.0, 0.0, 0.0, 0.0, 0.0, 0.0, 0.0, 0.0, 0.0, 0.0, 0.0, 0.0, 0.0, 0.0, 0.0, 0.0, 0.0, 0.0, 0.0, 0.0, 0.0, 0.0, 0.0, 0.0, 0.0, 0.0, 0.0, 0.0, 0.0, 0.0, 0.0, -5.96e-08, 1.0, 0.3333, 1.0, 0.3333, 1.0, -5.96e-08, 1.0, 0.3333, 1.0, 0.6667, 1.0, 0.6667, 1.0, 0.3333, 1.0, 0.6667, 1.0, 1.0, 1.0, 1.0, 1.0, 0.6667, 1.0, 0.0, 0.0, 0.0, 0.0, 0.0, 0.0, 0.0, 0.0, 0.0, 0.0, 0.0, 0.0, 0.0, 0.0, 0.0, 0.0, 0.0, 0.0, 0.0, 0.0, 0.0, 0.0, 0.0, 0.0, 0.0, 0.0, 0.0, 0.0, 0.0, 0.0, 0.0, 0.0, 0.0, 0.0, 0.0, 0.0, 0.0, 0.0, 0.0, 0.0, 0.0, 0.0, 0.0, 0.0, 0.0, 0.0, 0.0, 0.0, 0.0, 0.0, 0.0, 0.0, 0.0, 0.0, 0.0, 0.0, 0.0, 0.0, 0.0, 0.0, 0.0, 0.0, 0.0, 0.0, 0.0, 0.0, 0.0, 0.0, 0.0, 0.0, 0.0, 0.0, 0.0, 0.0, 0.0, 0.0, 0.0, 0.0, 0.0, 0.0, 0.0, 0.0, 0.0, 0.0, 0.0, 0.0, 0.0, 0.0, 0.0, 0.0, 0.0, 0.0, 0.0, 0.0, 0.0, 0.0, 0.0, 0.0, 0.0, 0.0, 0.0, 0.0, 0.0, 0.0, 0.0, 0.0, 0.0, 0.0, 0.0, 0.0, 0.0, 0.0, 0.0, 0.0, 0.0, 0.0, 0.0, 0.0, 0.0, 0.0, 0.0, 0.0, 0.0, 0.0, 0.0, 0.0, 0.0, 0.0, 0.0, 0.0, 0.0, 0.0, 0.0, 0.0, 0.0, 0.0, 0.0, 0.0, 0.0, 0.0, 0.0, 0.0, 0.0, 0.0, 0.0, 0.0, 0.0, 0.0, 0.0, 0.0, 0.0, 0.0, 0.0, 0.0, 0.0, 0.0, 0.0, 0.0, 0.0, 0.0, 0.0, 0.0, 0.0, 0.0, 0.0, 0.0, 0.0, 0.0, 0.0, 0.0, 0.0, 0.0, 0.0, 0.0, 0.0, 0.0, 0.0, 0.0, 0.0, 0.0, 0.0, 0.0, 0.0, 0.0, 0.0, 0.0, 0.0, 0.0, 0.0, 0.0, 0.0, 0.0, 0.0, 0.0, 0.0, 0.0, 0.0, 0.0, 0.0, 0.0, 0.0, 0.0, 0.0, 0.0, 0.0, 0.0, 0.0, 0.0, 0.0, 0.0, 0.0, 0.0, 0.0, 0.0, 0.0, 0.0, 0.0, 0.0, 0.0, 0.0, 0.0, 0.0, 0.0, 0.0, 0.0, 0.0, 0.0, 0.0, 0.0, 0.0, 0.0, 0.0, 0.0, 0.0, 0.0, 0.0, 0.0, 0.0, 0.0, 0.0, 0.0, 0.0, 0.0, 0.0, 0.0, 0.0, 0.0, 0.0, 0.0, 0.0, 0.0, 0.0, 0.0, 0.0, 0.0, 0.0, 0.0, 0.0, 0.0, 0.0])
me_cylinder_005.materials.append(mat_grass_green_002)
me_cylinder_005.materials.append(mat_indigo_001)
me_cylinder_005.materials.append(mat_grape_stemp_001)
me_cylinder_005.materials.append(mat_white_flower_001)
me_cylinder_005.use_remesh_fix_poles = True
me_cylinder_005.use_remesh_preserve_attributes = False
me_cylinder_005.use_mirror_vertex_groups = False
me_cylinder_005.update()
me_cylinder_007 = bpy.data.meshes.new('Cylinder.007')
me_cylinder_007.from_pydata([(-0.1552, 0.1256, 1.21), (-0.1758, 0.1474, 1.223), (-0.008271, 0.0504, 1.397e-08), (0.02518, 0.4807, 0.9864), (0.04779, -0.01804, 1.397e-08), (0.04449, 0.4603, 0.9918), (-0.03952, -0.03236, 1.397e-08), (0.0166, 0.4544, 0.9938), (-0.1866, 0.1182, 1.214), (0.3244, 0.5373, 1.908), (0.3319, 0.5046, 1.906), (0.308, 0.5154, 1.927), (-0.3318, 0.6015, 1.785), (-0.303, 0.5728, 1.785), (-0.3411, 0.5633, 1.795), (0.3654, 0.5676, 2.023), (0.5347, 0.5016, 2.008), (0.4632, 0.4321, 1.904), (0.5889, 0.4364, 1.929), (0.4613, 0.5446, 2.027), (0.4007, 0.4101, 1.869), (0.2921, 0.5464, 1.974), (0.3087, 0.2076, 1.644), (0.4817, -0.0558, 0.5104), (0.3638, 0.06626, 0.6636), (0.2391, 0.0705, 0.6133), (0.2672, -0.06163, 0.4334), (0.2142, 0.005623, 0.5091), (0.4521, -0.1878, 0.2653), (0.2621, 0.1374, 0.7255), (0.4461, 0.02584, 0.6123), (0.1937, 0.4319, 1.845), (0.2117, 0.361, 1.789), (0.2428, 0.4877, 1.907), (0.3508, 0.4638, 1.918), (0.3978, 0.329, 1.799), (-0.3299, 0.5129, 2.054), (-0.3358, 0.5594, 2.203), (-0.158, 0.5715, 2.206), (-0.3047, -0.03183, 0.7803), (-0.3227, 0.1312, 1.136), (-0.3372, 0.08046, 1.035), (-0.2343, 0.1469, 1.223), (-0.1145, 0.08867, 1.205), (-0.1293, -0.004729, 0.9967), (0.2746, 0.1638, 0.7246), (0.2852, 0.1374, 0.6735), (0.2304, 0.1515, 0.6883), (-0.2509, 0.5657, 2.216), (-0.4342, 0.5547, 2.132), (-0.02598, 0.5165, 2.197), (0.09842, 0.4364, 2.138), (-0.01711, 0.429, 2.036), (0.1045, 0.4011, 2.04), (0.05283, 0.4788, 2.179), (-0.09029, 0.4344, 2.008), (-0.1118, 0.5295, 2.159), (-0.3037, 0.3627, 1.763), (-0.2751, 0.4981, 2.026), (-0.2994, 0.456, 1.952), (-0.1948, 0.5138, 2.089), (-0.1036, 0.4703, 2.076), (-0.1406, 0.3923, 1.923), (-0.3961, 0.2206, 1.166), (0.06318, 0.0912, 1.346), (-0.0842, 0.0449, 1.114), (-0.1435, 0.1622, 1.319), (-0.01033, 0.3011, 0.4345), (0.04704, 0.3121, 0.4309), (0.008346, 0.3545, 0.4194), (-0.3915, 0.3156, 1.338), (-0.2122, 0.2156, 1.382), (-0.2983, 0.2481, 1.381), (-0.49, 0.3343, 1.226), (-0.0413, 0.1413, 1.37), (0.1303, 0.03666, 1.291), (0.002951, 0.03489, 1.153), (0.156, -0.004362, 1.16), (0.4393, 0.1655, 0.8532), (0.635, 0.09044, 0.7618), (0.5016, 0.05969, 0.6826), (0.5375, 0.1366, 0.8505), (0.3267, 0.17, 0.8167), (-0.03791, 0.01565, 0.4888), (0.06898, 0.1439, 0.689), (0.1587, 0.166, 0.7353), (-0.01045, 0.08373, 0.6124), (0.1213, 0.01489, 0.4965), (-0.009444, 0.4899, 1.883), (0.1324, 0.5877, 1.988), (0.2158, 0.591, 1.999), (0.0457, 0.5497, 1.958), (0.1187, 0.457, 1.855), (0.4798, 0.4311, 1.469), (0.65, 0.3456, 1.388), (0.5169, 0.304, 1.273), (0.6677, 0.2905, 1.267), (0.5836, 0.3955, 1.44), (0.4296, 0.2948, 1.246), (0.3752, 0.4278, 1.43), (0.2017, 0.1392, 0.9702), (0.1937, 0.3445, 1.284), (0.1782, 0.2792, 1.198), (0.283, 0.3855, 1.353), (0.4031, 0.3455, 1.329), (0.3836, 0.2236, 1.148), (-0.007666, 0.4168, 1.399), (0.2101, 0.4846, 1.501), (0.3084, 0.4777, 1.491), (0.09414, 0.4578, 1.482), (0.1184, 0.3769, 1.322), (-0.2074, 0.1311, 0.3819), (-0.2839, 0.2952, 0.652), (-0.278, 0.2475, 0.5702), (-0.2339, 0.3034, 0.7428), (-0.1447, 0.2387, 0.7609), (-0.1194, 0.1477, 0.5963), (-0.335, 0.3801, 0.6535), (-0.04039, 0.2289, 0.9175), (-0.1056, 0.1917, 0.6987), (-0.1842, 0.3117, 0.8407), (-0.3699, 0.4607, 0.783), (-0.2452, 0.3695, 0.8713), (-0.3071, 0.4071, 0.8469), (-0.4059, 0.4901, 0.6731), (-0.1203, 0.2855, 0.9083), (0.01717, 0.1712, 0.8933), (-0.04853, 0.1752, 0.7516), (0.06303, 0.1238, 0.7979), (-0.201, 0.2893, 1.217), (-0.258, 0.422, 1.509), (-0.2579, 0.3782, 1.425), (-0.1922, 0.4459, 1.583), (-0.08567, 0.413, 1.57), (-0.07369, 0.3339, 1.398), (-0.3292, 0.4861, 1.532), (0.05154, 0.4375, 1.69), (-0.04946, 0.3805, 1.496), (-0.1252, 0.47, 1.663), (-0.3554, 0.552, 1.672), (-0.1922, 0.5056, 1.714), (-0.2668, 0.5216, 1.711), (-0.422, 0.5678, 1.581), (-0.04202, 0.4657, 1.708), (0.1166, 0.4009, 1.646), (0.02124, 0.3832, 1.53), (0.152, 0.3699, 1.539), (0.1511, 0.5026, 2.697), (0.1743, 0.4759, 2.699), (0.1392, 0.4696, 2.705), (0.219, 0.5317, 2.808), (0.3568, 0.4896, 2.769), (0.2807, 0.4428, 2.676), (0.389, 0.4507, 2.686), (0.2989, 0.518, 2.798), (0.2234, 0.4257, 2.649), (0.1503, 0.5166, 2.77), (0.111, 0.2845, 2.436), (0.04805, 0.4342, 2.652), (0.05384, 0.3847, 2.591), (0.09863, 0.4747, 2.708), (0.1899, 0.4599, 2.704), (0.2097, 0.3683, 2.577), (-0.1143, 0.4638, 2.712), (0.02015, 0.5388, 2.803), (0.09117, 0.5452, 2.805), (-0.05655, 0.506, 2.78), (-0.01262, 0.449, 2.671), (0.08271, 0.4686, 2.664), (-0.05673, 0.5008, 2.617), (-0.0849, 0.4503, 2.468), (0.02355, 0.3845, 2.414), (0.1619, 0.3544, 2.467), (0.1961, 0.3989, 2.602), (0.2772, 0.4938, 1.814), (0.1378, 0.526, 1.767), (0.1096, 0.4755, 1.618), (0.218, 0.4098, 1.564), (0.3564, 0.3797, 1.617), (0.3906, 0.4242, 1.752), (-0.2577, 0.5165, 1.518), (-0.3971, 0.5487, 1.471), (-0.4253, 0.4982, 1.322), (-0.3169, 0.4325, 1.268), (-0.1786, 0.4024, 1.321), (-0.1443, 0.4468, 1.456), (0.1685, 0.4563, 1.327), (0.02906, 0.4885, 1.279), (0.0008861, 0.438, 1.13), (0.1093, 0.3722, 1.076), (0.2476, 0.3421, 1.129), (0.2819, 0.3866, 1.264)], [], [(69, 3, 5, 68), (5, 3, 1, 0), (68, 5, 7, 67), (7, 5, 0, 8), (67, 7, 3, 69), (3, 7, 8, 1), (7, 11, 9, 3), (5, 10, 11, 7), (3, 9, 10, 5), (3, 7, 14, 12), (7, 5, 13, 14), (5, 3, 12, 13), (57, 62, 55, 61, 52, 53, 51, 54, 50, 56, 38, 48, 37, 49, 36, 60, 58, 59), (22, 35, 20, 34, 17, 18, 16, 19, 15, 21, 90, 89, 91, 88, 92, 33, 31, 32), (39, 44, 65, 43, 76, 77, 75, 64, 74, 66, 71, 72, 70, 73, 63, 42, 40, 41), (67, 68, 46, 47), (69, 67, 47, 45), (68, 69, 45, 46), (6, 67, 69, 2), (2, 69, 68, 4), (4, 68, 67, 6), (28, 23, 30, 24, 80, 79, 81, 78, 82, 29, 85, 84, 86, 83, 87, 25, 27, 26), (100, 105, 98, 104, 95, 96, 94, 97, 93, 99, 108, 107, 109, 106, 110, 103, 101, 102), (111, 116, 119, 115, 127, 128, 126, 118, 125, 120, 122, 123, 121, 124, 117, 114, 112, 113), (129, 134, 137, 133, 145, 146, 144, 136, 143, 138, 140, 141, 139, 142, 135, 132, 130, 131), (12, 14, 149, 147), (14, 13, 148, 149), (13, 12, 147, 148), (157, 162, 155, 161, 152, 153, 151, 154, 150, 156, 165, 164, 166, 163, 167, 160, 158, 159), (169, 170, 171, 172, 173, 168), (175, 176, 177, 178, 179, 174), (181, 182, 183, 184, 185, 180), (187, 188, 189, 190, 191, 186)])
me_cylinder_007.polygons.foreach_set('material_index', [0, 0, 0, 0, 0, 0, 0, 0, 0, 0, 0, 0, 0, 0, 0, 0, 0, 0, 0, 0, 0, 0, 0, 0, 0, 0, 0, 0, 0, 1, 1, 1, 1])
_uv = me_cylinder_007.uv_layers.new(name='UVMap')
_uv.uv.foreach_set('vector', [1.0, 0.75, 1.0, 1.0, 0.6667, 1.0, 0.6667, 0.75, 0.6667, 1.0, 1.0, 1.0, 1.0, 1.0, 0.6667, 1.0, 0.6667, 0.75, 0.6667, 1.0, 0.3333, 1.0, 0.3333, 0.75, 0.3333, 1.0, 0.6667, 1.0, 0.6667, 1.0, 0.3333, 1.0, 0.3333, 0.75, 0.3333, 1.0, -5.96e-08, 1.0, -5.96e-08, 0.75, -5.96e-08, 1.0, 0.3333, 1.0, 0.3333, 1.0, -5.96e-08, 1.0, 0.3333, 1.0, 0.3333, 1.0, -5.96e-08, 1.0, -5.96e-08, 1.0, 0.6667, 1.0, 0.6667, 1.0, 0.3333, 1.0, 0.3333, 1.0, 1.0, 1.0, 1.0, 1.0, 0.6667, 1.0, 0.6667, 1.0, -5.96e-08, 1.0, 0.3333, 1.0, 0.3333, 1.0, -5.96e-08, 1.0, 0.3333, 1.0, 0.6667, 1.0, 0.6667, 1.0, 0.3333, 1.0, 0.6667, 1.0, 1.0, 1.0, 1.0, 1.0, 0.6667, 1.0, 0.0, 0.0, 0.0, 0.0, 0.0, 0.0, 0.0, 0.0, 0.0, 0.0, 0.0, 0.0, 0.0, 0.0, 0.0, 0.0, 0.0, 0.0, 0.0, 0.0, 0.0, 0.0, 0.0, 0.0, 0.0, 0.0, 0.0, 0.0, 0.0, 0.0, 0.0, 0.0, 0.0, 0.0, 0.0, 0.0, 0.0, 0.0, 0.0, 0.0, 0.0, 0.0, 0.0, 0.0, 0.0, 0.0, 0.0, 0.0, 0.0, 0.0, 0.0, 0.0, 0.0, 0.0, 0.0, 0.0, 0.0, 0.0, 0.0, 0.0, 0.0, 0.0, 0.0, 0.0, 0.0, 0.0, 0.0, 0.0, 0.0, 0.0, 0.0, 0.0, 0.0, 0.0, 0.0, 0.0, 0.0, 0.0, 0.0, 0.0, 0.0, 0.0, 0.0, 0.0, 0.0, 0.0, 0.0, 0.0, 0.0, 0.0, 0.0, 0.0, 0.0, 0.0, 0.0, 0.0, 0.0, 0.0, 0.0, 0.0, 0.0, 0.0, 0.0, 0.0, 0.0, 0.0, 0.0, 0.0, 0.3333, 0.75, 0.6667, 0.75, 0.6667, 0.75, 0.3333, 0.75, -5.96e-08, 0.75, 0.3333, 0.75, 0.3333, 0.75, -5.96e-08, 0.75, 0.6667, 0.75, 1.0, 0.75, 1.0, 0.75, 0.6667, 0.75, 0.3333, 0.5, 0.3333, 0.75, -5.96e-08, 0.75, -5.96e-08, 0.5, 1.0, 0.5, 1.0, 0.75, 0.6667, 0.75, 0.6667, 0.5, 0.6667, 0.5, 0.6667, 0.75, 0.3333, 0.75, 0.3333, 0.5, 0.0, 0.0, 0.0, 0.0, 0.0, 0.0, 0.0, 0.0, 0.0, 0.0, 0.0, 0.0, 0.0, 0.0, 0.0, 0.0, 0.0, 0.0, 0.0, 0.0, 0.0, 0.0, 0.0, 0.0, 0.0, 0.0, 0.0, 0.0, 0.0, 0.0, 0.0, 0.0, 0.0, 0.0, 0.0, 0.0, 0.0, 0.0, 0.0, 0.0, 0.0, 0.0, 0.0, 0.0, 0.0, 0.0, 0.0, 0.0, 0.0, 0.0, 0.0, 0.0, 0.0, 0.0, 0.0, 0.0, 0.0, 0.0, 0.0, 0.0, 0.0, 0.0, 0.0, 0.0, 0.0, 0.0, 0.0, 0.0, 0.0, 0.0, 0.0, 0.0, 0.0, 0.0, 0.0, 0.0, 0.0, 0.0, 0.0, 0.0, 0.0, 0.0, 0.0, 0.0, 0.0, 0.0, 0.0, 0.0, 0.0, 0.0, 0.0, 0.0, 0.0, 0.0, 0.0, 0.0, 0.0, 0.0, 0.0, 0.0, 0.0, 0.0, 0.0, 0.0, 0.0, 0.0, 0.0, 0.0, 0.0, 0.0, 0.0, 0.0, 0.0, 0.0, 0.0, 0.0, 0.0, 0.0, 0.0, 0.0, 0.0, 0.0, 0.0, 0.0, 0.0, 0.0, 0.0, 0.0, 0.0, 0.0, 0.0, 0.0, 0.0, 0.0, 0.0, 0.0, 0.0, 0.0, 0.0, 0.0, 0.0, 0.0, 0.0, 0.0, -5.96e-08, 1.0, 0.3333, 1.0, 0.3333, 1.0, -5.96e-08, 1.0, 0.3333, 1.0, 0.6667, 1.0, 0.6667, 1.0, 0.3333, 1.0, 0.6667, 1.0, 1.0, 1.0, 1.0, 1.0, 0.6667, 1.0, 0.0, 0.0, 0.0, 0.0, 0.0, 0.0, 0.0, 0.0, 0.0, 0.0, 0.0, 0.0, 0.0, 0.0, 0.0, 0.0, 0.0, 0.0, 0.0, 0.0, 0.0, 0.0, 0.0, 0.0, 0.0, 0.0, 0.0, 0.0, 0.0, 0.0, 0.0, 0.0, 0.0, 0.0, 0.0, 0.0, 0.0, 0.0, 0.0, 0.0, 0.0, 0.0, 0.0, 0.0, 0.0, 0.0, 0.0, 0.0, 0.0, 0.0, 0.0, 0.0, 0.0, 0.0, 0.0, 0.0, 0.0, 0.0, 0.0, 0.0, 0.0, 0.0, 0.0, 0.0, 0.0, 0.0, 0.0, 0.0, 0.0, 0.0, 0.0, 0.0, 0.0, 0.0, 0.0, 0.0, 0.0, 0.0, 0.0, 0.0, 0.0, 0.0, 0.0, 0.0])
me_cylinder_007.materials.append(mat_grass_green_003)
me_cylinder_007.materials.append(mat_passion_main_001)
me_cylinder_007.use_remesh_fix_poles = True
me_cylinder_007.use_remesh_preserve_attributes = False
me_cylinder_007.use_mirror_vertex_groups = False
me_cylinder_007.update()
me_cube_004 = bpy.data.meshes.new('Cube.004')
me_cube_004.from_pydata([(-1.0, -1.0, -1.0), (-1.0, -1.0, 1.0), (-1.0, 1.0, -1.0), (-1.0, 1.0, 1.0), (1.0, -1.0, -1.0), (1.0, -1.0, 1.0), (1.0, 1.0, -1.0), (1.0, 1.0, 1.0)], [], [(0, 1, 3, 2), (2, 3, 7, 6), (6, 7, 5, 4), (4, 5, 1, 0), (2, 6, 4, 0), (7, 3, 1, 5)])
_uv = me_cube_004.uv_layers.new(name='UVMap')
_uv.uv.foreach_set('vector', [0.375, 0.0, 0.625, 0.0, 0.625, 0.25, 0.375, 0.25, 0.375, 0.25, 0.625, 0.25, 0.625, 0.5, 0.375, 0.5, 0.375, 0.5, 0.625, 0.5, 0.625, 0.75, 0.375, 0.75, 0.375, 0.75, 0.625, 0.75, 0.625, 1.0, 0.375, 1.0, 0.125, 0.5, 0.375, 0.5, 0.375, 0.75, 0.125, 0.75, 0.625, 0.5, 0.875, 0.5, 0.875, 0.75, 0.625, 0.75])
me_cube_004.use_remesh_fix_poles = True
me_cube_004.use_remesh_preserve_attributes = False
me_cube_004.use_mirror_vertex_groups = False
me_cube_004.update()
me_cube_005 = bpy.data.meshes.new('Cube.005')
me_cube_005.from_pydata([(-1.0, -1.0, -1.0), (-1.0, -1.0, 1.0), (-1.0, 1.0, -1.0), (-1.0, 1.0, 1.0), (1.0, -1.0, -1.0), (1.0, -1.0, 1.0), (1.0, 1.0, -1.0), (1.0, 1.0, 1.0)], [], [(0, 1, 3, 2), (2, 3, 7, 6), (6, 7, 5, 4), (4, 5, 1, 0), (2, 6, 4, 0), (7, 3, 1, 5)])
_uv = me_cube_005.uv_layers.new(name='UVMap')
_uv.uv.foreach_set('vector', [0.375, 0.0, 0.625, 0.0, 0.625, 0.25, 0.375, 0.25, 0.375, 0.25, 0.625, 0.25, 0.625, 0.5, 0.375, 0.5, 0.375, 0.5, 0.625, 0.5, 0.625, 0.75, 0.375, 0.75, 0.375, 0.75, 0.625, 0.75, 0.625, 1.0, 0.375, 1.0, 0.125, 0.5, 0.375, 0.5, 0.375, 0.75, 0.125, 0.75, 0.625, 0.5, 0.875, 0.5, 0.875, 0.75, 0.625, 0.75])
me_cube_005.use_remesh_fix_poles = True
me_cube_005.use_remesh_preserve_attributes = False
me_cube_005.use_mirror_vertex_groups = False
me_cube_005.update()
me_cube_006 = bpy.data.meshes.new('Cube.006')
me_cube_006.from_pydata([(-1.0, -1.0, -1.0), (-1.0, -1.0, 1.0), (-1.0, 1.0, -1.0), (-1.0, 1.0, 1.0), (1.0, -1.0, -1.0), (1.0, -1.0, 1.0), (1.0, 1.0, -1.0), (1.0, 1.0, 1.0)], [], [(0, 1, 3, 2), (2, 3, 7, 6), (6, 7, 5, 4), (4, 5, 1, 0), (2, 6, 4, 0), (7, 3, 1, 5)])
_uv = me_cube_006.uv_layers.new(name='UVMap')
_uv.uv.foreach_set('vector', [0.375, 0.0, 0.625, 0.0, 0.625, 0.25, 0.375, 0.25, 0.375, 0.25, 0.625, 0.25, 0.625, 0.5, 0.375, 0.5, 0.375, 0.5, 0.625, 0.5, 0.625, 0.75, 0.375, 0.75, 0.375, 0.75, 0.625, 0.75, 0.625, 1.0, 0.375, 1.0, 0.125, 0.5, 0.375, 0.5, 0.375, 0.75, 0.125, 0.75, 0.625, 0.5, 0.875, 0.5, 0.875, 0.75, 0.625, 0.75])
me_cube_006.use_remesh_fix_poles = True
me_cube_006.use_remesh_preserve_attributes = False
me_cube_006.use_mirror_vertex_groups = False
me_cube_006.update()
me_cube_007 = bpy.data.meshes.new('Cube.007')
me_cube_007.from_pydata([(-1.0, -1.0, -1.0), (-1.0, -1.0, 1.0), (-1.0, 1.0, -1.0), (-1.0, 1.0, 1.0), (1.0, -1.0, -1.0), (1.0, -1.0, 1.0), (1.0, 1.0, -1.0), (1.0, 1.0, 1.0)], [], [(0, 1, 3, 2), (2, 3, 7, 6), (6, 7, 5, 4), (4, 5, 1, 0), (2, 6, 4, 0), (7, 3, 1, 5)])
_uv = me_cube_007.uv_layers.new(name='UVMap')
_uv.uv.foreach_set('vector', [0.375, 0.0, 0.625, 0.0, 0.625, 0.25, 0.375, 0.25, 0.375, 0.25, 0.625, 0.25, 0.625, 0.5, 0.375, 0.5, 0.375, 0.5, 0.625, 0.5, 0.625, 0.75, 0.375, 0.75, 0.375, 0.75, 0.625, 0.75, 0.625, 1.0, 0.375, 1.0, 0.125, 0.5, 0.375, 0.5, 0.375, 0.75, 0.125, 0.75, 0.625, 0.5, 0.875, 0.5, 0.875, 0.75, 0.625, 0.75])
me_cube_007.use_remesh_fix_poles = True
me_cube_007.use_remesh_preserve_attributes = False
me_cube_007.use_mirror_vertex_groups = False
me_cube_007.update()
me_cube_008 = bpy.data.meshes.new('Cube.008')
me_cube_008.from_pydata([(-1.0, -1.0, -1.0), (-1.0, -1.0, 1.0), (-1.0, 1.0, -1.0), (-1.0, 1.0, 1.0), (1.0, -1.0, -1.0), (1.0, -1.0, 1.0), (1.0, 1.0, -1.0), (1.0, 1.0, 1.0)], [], [(0, 1, 3, 2), (2, 3, 7, 6), (6, 7, 5, 4), (4, 5, 1, 0), (2, 6, 4, 0), (7, 3, 1, 5)])
_uv = me_cube_008.uv_layers.new(name='UVMap')
_uv.uv.foreach_set('vector', [0.375, 0.0, 0.625, 0.0, 0.625, 0.25, 0.375, 0.25, 0.375, 0.25, 0.625, 0.25, 0.625, 0.5, 0.375, 0.5, 0.375, 0.5, 0.625, 0.5, 0.625, 0.75, 0.375, 0.75, 0.375, 0.75, 0.625, 0.75, 0.625, 1.0, 0.375, 1.0, 0.125, 0.5, 0.375, 0.5, 0.375, 0.75, 0.125, 0.75, 0.625, 0.5, 0.875, 0.5, 0.875, 0.75, 0.625, 0.75])
me_cube_008.use_remesh_fix_poles = True
me_cube_008.use_remesh_preserve_attributes = False
me_cube_008.use_mirror_vertex_groups = False
me_cube_008.update()

# ---- objects
ob_placesize = bpy.data.objects.new('PlaceSize', me_cube_003)
ob_bed_with_garter = bpy.data.objects.new('Bed with Garter', me_cube_002)
ob_dry_place = bpy.data.objects.new('Dry Place', me_plane_003)
ob_wet_place = bpy.data.objects.new('Wet Place', me_plane_002)
ob_passfruit_small_001 = bpy.data.objects.new('PassFruit Small.001', me_cylinder_004)
ob_passfruit_average_001 = bpy.data.objects.new('PassFruit Average.001', me_cylinder_005)
ob_passfruit_big_003 = bpy.data.objects.new('PassFruit Big.003', me_cylinder_007)
ob_cube_001 = bpy.data.objects.new('Cube.001', me_cube_004)
ob_cube_002 = bpy.data.objects.new('Cube.002', me_cube_005)
ob_cube_003 = bpy.data.objects.new('Cube.003', me_cube_006)
ob_cube_004 = bpy.data.objects.new('Cube.004', me_cube_007)
ob_cube_005 = bpy.data.objects.new('Cube.005', me_cube_008)

# ---- transforms, parenting, visibility, modifiers, constraints
ob_placesize.location = (6.975, 2.08, 1.758)
ob_placesize.scale = (0.7396, 0.7396, 0.7396)
ob_placesize.lineart.crease_threshold = 0.0
ob_bed_with_garter.location = (0.0, 0.0, 0.0)
ob_bed_with_garter.lock_rotations_4d = False
ob_bed_with_garter.empty_display_type = 'ARROWS'
ob_bed_with_garter.lineart.crease_threshold = 0.0
ob_dry_place.location = (3.0, -1.0, 0.7667)
ob_dry_place.scale = (0.8149, 0.8149, 0.8149)
ob_dry_place.lineart.crease_threshold = 0.0
ob_wet_place.location = (1.0, -1.0, 0.7667)
ob_wet_place.scale = (0.8149, 0.8149, 0.8149)
ob_wet_place.lineart.crease_threshold = 0.0
ob_passfruit_small_001.location = (1.0, -1.0, 0.73)
ob_passfruit_small_001.scale = (1.414, 1.414, 1.414)
ob_passfruit_small_001.lineart.crease_threshold = 0.0
ob_passfruit_average_001.location = (3.0, -1.0, 0.73)
ob_passfruit_average_001.scale = (1.414, 1.414, 1.414)
ob_passfruit_average_001.lineart.crease_threshold = 0.0
ob_passfruit_big_003.location = (4.984, -1.113, 0.7507)
ob_passfruit_big_003.scale = (1.654, 1.892, 1.892)
ob_passfruit_big_003.lineart.crease_threshold = 0.0
ob_cube_001.location = (1.0, 3.0, 1.0)
ob_cube_001.scale = (0.7396, 0.7396, 0.7396)
ob_cube_001.lineart.crease_threshold = 0.0
ob_cube_002.location = (3.0, 3.0, 1.0)
ob_cube_002.scale = (0.7396, 0.7396, 0.7396)
ob_cube_002.lineart.crease_threshold = 0.0
ob_cube_003.location = (5.0, 3.0, 1.0)
ob_cube_003.scale = (0.7396, 0.7396, 0.7396)
ob_cube_003.lineart.crease_threshold = 0.0
ob_cube_004.location = (7.0, 3.0, 1.0)
ob_cube_004.scale = (0.7396, 0.7396, 0.7396)
ob_cube_004.lineart.crease_threshold = 0.0
ob_cube_005.location = (7.0, 1.0, 1.0)
ob_cube_005.scale = (0.7396, 0.7396, 0.7396)
ob_cube_005.lineart.crease_threshold = 0.0

# ---- collection membership
scene.collection.objects.link(ob_placesize)
scene.collection.objects.link(ob_bed_with_garter)
scene.collection.objects.link(ob_dry_place)
scene.collection.objects.link(ob_wet_place)
scene.collection.objects.link(ob_passfruit_small_001)
scene.collection.objects.link(ob_passfruit_average_001)
scene.collection.objects.link(ob_passfruit_big_003)
col_places.objects.link(ob_cube_001)
col_places.objects.link(ob_cube_002)
col_places.objects.link(ob_cube_003)
col_places.objects.link(ob_cube_004)
col_places.objects.link(ob_cube_005)

# ---- scene / render settings (as saved in the file)
scene.frame_start = 1; scene.frame_end = 250; scene.frame_set(2)
scene.render.engine = 'BLENDER_EEVEE_NEXT'
scene.render.image_settings.exr_codec = 'NONE'
scene.render.simplify_subdivision_render = 0
scene.render.simplify_child_particles_render = 0.0
scene.cycles.use_denoising = False
scene.cycles.samples = 128
scene.cycles.sampling_pattern = 'TABULATED_SOBOL'
scene.cycles.use_adaptive_sampling = False
scene.cycles.use_light_tree = False
scene.view_settings.view_transform = 'Filmic'
bpy.context.view_layer.update()

# ---- added for rendering (the .blend has no active camera and no usable light): camera, sun + grey world if the file has none
cam_auto = bpy.data.cameras.new('AutoCamera')
cam_auto.lens = 50.0
cam_auto.sensor_width = 36.0
cam_auto.clip_end = 1000.0
ob_auto_camera = bpy.data.objects.new('AutoCamera', cam_auto)
scene.collection.objects.link(ob_auto_camera)
ob_auto_camera.location = (14.6904, -11.9499, 11.584)
ob_auto_camera.rotation_euler = (1.09748, -7.21219e-08, 0.694738)
scene.camera = ob_auto_camera
light_auto_sun = bpy.data.lights.new('AutoSun', 'SUN')
light_auto_sun.energy = 3.0
light_auto_sun.angle = 0.0523599
ob_auto_sun = bpy.data.objects.new('AutoSun', light_auto_sun)
scene.collection.objects.link(ob_auto_sun)
ob_auto_sun.rotation_euler = (0.872665, 0.174533, 0.523599)
if scene.world is None:
    world_auto = bpy.data.worlds.new('AutoWorld')
    world_auto.color = (0.3, 0.3, 0.3)
    scene.world = world_auto
bpy.context.view_layer.update()
